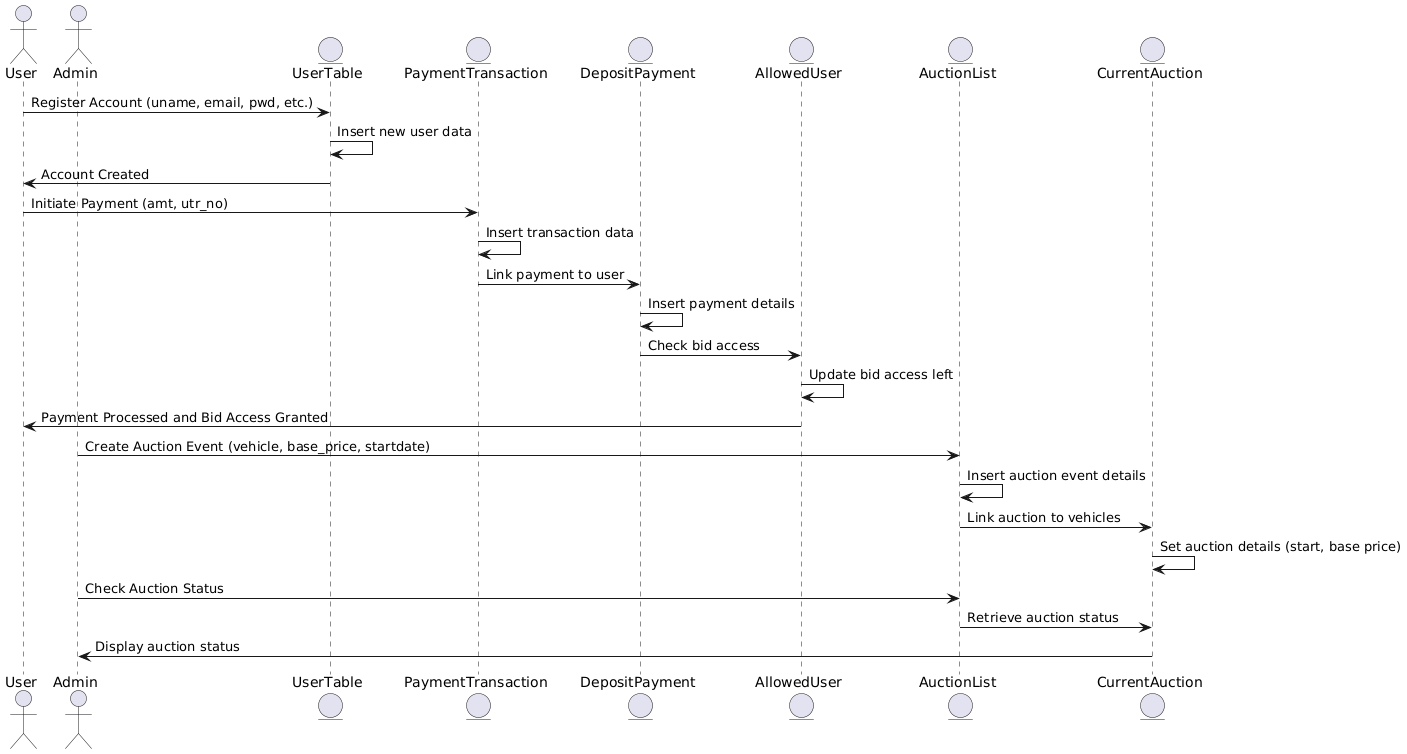

The diagram above was rendered by PlantUML. Its source (embedded in the PNG):
@startuml
actor User
actor Admin

' Define objects (representing the database tables)
entity UserTable
entity PaymentTransaction
entity DepositPayment
entity AllowedUser
entity AuctionList
entity CurrentAuction

' User Registration Process
User -> UserTable: Register Account (uname, email, pwd, etc.)
UserTable -> UserTable: Insert new user data
UserTable -> User: Account Created

' User Makes a Payment
User -> PaymentTransaction: Initiate Payment (amt, utr_no)
PaymentTransaction -> PaymentTransaction: Insert transaction data
PaymentTransaction -> DepositPayment: Link payment to user
DepositPayment -> DepositPayment: Insert payment details
DepositPayment -> AllowedUser: Check bid access
AllowedUser -> AllowedUser: Update bid access left
AllowedUser -> User: Payment Processed and Bid Access Granted

' Admin Starts an Auction (admin action)
Admin -> AuctionList: Create Auction Event (vehicle, base_price, startdate)
AuctionList -> AuctionList: Insert auction event details
AuctionList -> CurrentAuction: Link auction to vehicles
CurrentAuction -> CurrentAuction: Set auction details (start, base price)

' Admin Monitors Auction Status
Admin -> AuctionList: Check Auction Status
AuctionList -> CurrentAuction: Retrieve auction status
CurrentAuction -> Admin: Display auction status
@enduml